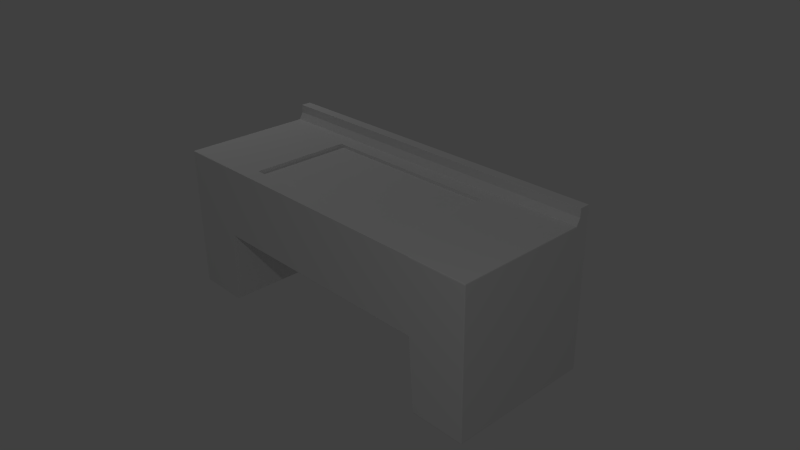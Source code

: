 # Source: deskkkkk.blend  (saved by Blender 2.75.0; exported with 4.5.12 LTS)
import bpy
from mathutils import Matrix  # noqa: F401  (used for matrix-valued properties, if any)

bpy.ops.wm.read_factory_settings(use_empty=True)
scene = bpy.context.scene
scene.name = 'Scene'

# ---- collections
col_collection_1 = bpy.data.collections.new('Collection 1'); scene.collection.children.link(col_collection_1)

# ---- materials (node trees are filled in below, after node groups)
mat_material = bpy.data.materials.new('Material')
mat_material.alpha_threshold = 0.0
mat_material.use_transparent_shadow = False
mat_material.roughness = 0.5
mat_material.line_color = (0.0, 0.0, 0.0, 1.0)

# ---- material node trees

# ---- world
world_world = bpy.data.worlds.new('World'); scene.world = world_world
world_world.color = (0.05088, 0.05088, 0.05088)
world_world.use_sun_shadow = False
world_world.sun_shadow_jitter_overblur = 0.0
world_world.cycles.sampling_method = 'MANUAL'
world_world.cycles.sample_map_resolution = 256

# ---- cameras
cam_camera = bpy.data.cameras.new('Camera')
cam_camera.clip_end = 100.0
cam_camera.lens = 35.0
cam_camera.sensor_width = 32.0
cam_camera.sensor_height = 18.0
cam_camera.ortho_scale = 7.314
cam_camera.dof.focus_distance = 0.0
cam_camera.dof.aperture_fstop = 128.0

# ---- lights
light_lamp = bpy.data.lights.new('Lamp', 'POINT')
light_lamp.transmission_factor = 0.0
light_lamp.cutoff_distance = 30.0
light_lamp.energy = 100.0
light_lamp.shadow_buffer_clip_start = 1.001
light_lamp.shadow_soft_size = 0.1
light_lamp.shadow_maximum_resolution = 0.006
light_lamp.use_absolute_resolution = True
light_lamp.cycles.use_multiple_importance_sampling = False
light_lamp_001 = bpy.data.lights.new('Lamp.001', 'POINT')
light_lamp_001.transmission_factor = 0.0
light_lamp_001.cutoff_distance = 30.0
light_lamp_001.energy = 100.0
light_lamp_001.shadow_buffer_clip_start = 1.001
light_lamp_001.shadow_soft_size = 0.1
light_lamp_001.shadow_maximum_resolution = 0.006
light_lamp_001.use_absolute_resolution = True
light_lamp_001.cycles.use_multiple_importance_sampling = False

# ---- meshes
me_cube = bpy.data.meshes.new('Cube')
me_cube.from_pydata([(-2.5, -1.0, -1.0), (-2.5, 1.0, -1.0), (-2.5, -1.0, 1.0), (-2.5, 1.0, 1.0), (-1.75, 1.0, -1.0), (-1.75, -1.0, -1.0), (-1.75, 1.0, 1.0), (-1.75, -1.0, 1.0), (-1.695, 1.0, 0.007351), (-1.695, -1.0, 0.007351), (-1.695, 1.0, 1.0), (-1.695, -1.0, 1.0), (-2.5, 0.8061, -1.0), (-2.5, 0.8061, 1.0), (-1.75, 0.8061, 1.0), (-1.75, 0.8061, -1.0), (-1.695, 0.8061, 0.007351), (-1.695, 0.8061, 1.0), (0.05765, 0.8061, -0.997), (0.05765, 1.0, -0.997), (-1.753, 1.0, -0.997), (-1.753, 0.8061, -0.997), (-1.75, 1.0, 1.093), (-2.5, 1.0, 1.093), (-2.5, 0.8568, 1.093), (-1.695, 1.0, 1.093), (-1.75, 0.8568, 1.093), (-1.695, 0.8568, 1.093), (-1.75, 1.0, 1.208), (-2.5, 1.0, 1.208), (-2.5, 0.8568, 1.208), (-1.695, 1.0, 1.208), (-1.75, 0.8568, 1.208), (-1.695, 0.8568, 1.208), (2.5, -1.0, -1.0), (2.5, 1.0, -1.0), (2.5, -1.0, 1.0), (2.5, 1.0, 1.0), (0.0, 1.0, 0.007351), (0.0, -1.0, 0.007351), (0.0, 1.0, 1.0), (0.0, -1.0, 1.0), (1.75, 1.0, -1.0), (1.75, -1.0, -1.0), (1.75, 1.0, 1.0), (1.75, -1.0, 1.0), (1.695, 1.0, 0.007351), (1.695, -1.0, 0.007351), (1.695, 1.0, 1.0), (1.695, -1.0, 1.0), (2.5, 0.8061, -1.0), (2.5, 0.8061, 1.0), (0.0, 0.8061, 1.0), (0.0, 0.8061, 0.007351), (1.75, 0.8061, 1.0), (1.75, 0.8061, -1.0), (1.695, 0.8061, 0.007351), (1.695, 0.8061, 1.0), (-0.05765, 0.8061, -0.997), (-0.05765, 1.0, -0.997), (1.753, 1.0, -0.997), (1.753, 0.8061, -0.997), (1.75, 1.0, 1.093), (2.5, 1.0, 1.093), (2.5, 0.8568, 1.093), (1.695, 1.0, 1.093), (0.0, 1.0, 1.093), (0.0, 0.8568, 1.093), (1.75, 0.8568, 1.093), (1.695, 0.8568, 1.093), (1.75, 1.0, 1.208), (2.5, 1.0, 1.208), (2.5, 0.8568, 1.208), (1.695, 1.0, 1.208), (0.0, 1.0, 1.208), (0.0, 0.8568, 1.208), (1.75, 0.8568, 1.208), (1.695, 0.8568, 1.208), (0.0, 0.5905, 1.0), (0.0, -0.7844, 1.0), (-1.29, -0.7844, 1.0), (-1.29, 0.5905, 1.0), (1.29, -0.7844, 1.0), (1.29, 0.5905, 1.0), (0.0, 0.5905, 0.9555), (0.0, -0.7844, 0.9555), (-1.29, -0.7844, 0.9555), (-1.29, 0.5905, 0.9555), (1.29, -0.7844, 0.9555), (1.29, 0.5905, 0.9555)], [], [(15, 5, 0, 12), (14, 13, 2, 7), (5, 7, 2, 0), (12, 13, 3, 1), (6, 4, 1, 3), (10, 8, 4, 6), (9, 11, 7, 5), (17, 14, 7, 11), (16, 9, 5, 15), (53, 39, 9, 16), (57, 52, 78, 83), (39, 41, 11, 9), (40, 38, 8, 10), (14, 17, 27, 26), (53, 16, 21, 18), (8, 16, 15, 4), (0, 2, 13, 12), (13, 14, 26, 24), (4, 15, 12, 1), (19, 18, 21, 20), (16, 8, 20, 21), (38, 53, 18, 19), (8, 38, 19, 20), (26, 27, 33, 32), (23, 24, 30, 29), (66, 25, 31, 74), (40, 10, 25, 66), (3, 13, 24, 23), (6, 3, 23, 22), (17, 52, 67, 27), (10, 6, 22, 25), (74, 31, 33, 75), (31, 28, 32, 33), (28, 29, 30, 32), (25, 22, 28, 31), (22, 23, 29, 28), (24, 26, 32, 30), (27, 67, 75, 33), (55, 50, 34, 43), (54, 45, 36, 51), (43, 34, 36, 45), (50, 35, 37, 51), (44, 37, 35, 42), (48, 44, 42, 46), (47, 43, 45, 49), (57, 49, 45, 54), (56, 55, 43, 47), (53, 56, 47, 39), (49, 57, 83, 82), (39, 47, 49, 41), (40, 48, 46, 38), (54, 68, 69, 57), (53, 58, 61, 56), (46, 42, 55, 56), (52, 67, 66, 40), (34, 50, 51, 36), (51, 64, 68, 54), (42, 35, 50, 55), (59, 60, 61, 58), (56, 61, 60, 46), (38, 59, 58, 53), (46, 60, 59, 38), (68, 76, 77, 69), (63, 71, 72, 64), (66, 74, 73, 65), (40, 66, 65, 48), (37, 63, 64, 51), (44, 62, 63, 37), (57, 69, 67, 52), (48, 65, 62, 44), (74, 75, 77, 73), (73, 77, 76, 70), (70, 76, 72, 71), (67, 75, 74, 66), (65, 73, 70, 62), (62, 70, 71, 63), (64, 72, 76, 68), (69, 77, 75, 67), (79, 82, 88, 85), (83, 78, 84, 89), (17, 11, 80, 81), (52, 17, 81, 78), (41, 49, 82, 79), (11, 41, 79, 80), (84, 87, 86, 85), (84, 85, 88, 89), (81, 80, 86, 87), (82, 83, 89, 88), (78, 81, 87, 84), (80, 79, 85, 86)])
_uv = me_cube.uv_layers.new(name='UVMap')
_uv.uv.foreach_set('vector', [0.8963, 0.7725, 0.8963, 0.5675, 0.9783, 0.5675, 0.9783, 0.7725, 0.655, 0.4824, 0.655, 0.5675, 0.4577, 0.5675, 0.4577, 0.4824, 0.4577, 0.08513, 0.2412, 0.08513, 0.2412, 0.0, 0.4577, 5.412e-08, 0.02121, 0.5675, 0.02121, 0.7945, 2.37e-05, 0.7945, 2.364e-05, 0.5675, 0.02269, 0.4824, 0.2412, 0.4824, 0.2412, 0.5675, 0.02269, 0.5675, 0.02269, 0.4762, 0.1311, 0.4762, 0.2412, 0.4824, 0.02269, 0.4824, 0.3487, 0.09136, 0.2412, 0.09136, 0.2412, 0.08513, 0.4577, 0.08513, 0.655, 0.4762, 0.655, 0.4824, 0.4577, 0.4824, 0.4577, 0.4762, 0.7863, 0.7725, 0.7863, 0.5675, 0.8963, 0.5675, 0.8963, 0.7725, 0.655, 0.1924, 0.8524, 0.1924, 0.8524, 0.3848, 0.655, 0.3848, 0.655, 0.09136, 0.655, 0.2838, 0.6315, 0.2838, 0.6315, 0.1373, 0.3487, 0.2838, 0.2412, 0.2838, 0.2412, 0.09136, 0.3487, 0.09136, 0.02269, 0.2838, 0.1311, 0.2838, 0.1311, 0.4762, 0.02269, 0.4762, 0.9843, 0.08513, 0.9843, 0.09136, 0.9735, 0.09136, 0.9735, 0.08513, 0.8524, 0.1989, 0.8524, 0.006543, 0.9611, 0.0, 0.9611, 0.2055, 0.7863, 0.7945, 0.7863, 0.7725, 0.8963, 0.7725, 0.8963, 0.7945, 0.2185, 0.5675, 0.2185, 0.7945, 0.02121, 0.7945, 0.02121, 0.5675, 0.9843, 0.0, 0.9843, 0.08513, 0.9735, 0.08513, 0.9735, 0.0, 0.8963, 0.7945, 0.8963, 0.7725, 0.9783, 0.7725, 0.9783, 0.7945, 0.2468, 0.7945, 0.268, 0.7945, 0.268, 1.0, 0.2468, 1.0, 0.7186, 0.3848, 0.7398, 0.3848, 0.7398, 0.4988, 0.7186, 0.4988, 0.6762, 0.4988, 0.655, 0.4988, 0.655, 0.3848, 0.6762, 0.3848, 0.1311, 0.4762, 0.1311, 0.2838, 0.2409, 0.2772, 0.2409, 0.4827, 0.9735, 0.08513, 0.9735, 0.09136, 0.9611, 0.09136, 0.9611, 0.08513, 0.0, 0.8051, 0.01567, 0.8051, 0.01567, 0.8181, 0.0, 0.8181, 0.01248, 0.2838, 0.01248, 0.4762, 5.209e-08, 0.4762, 3.907e-08, 0.2838, 0.02269, 0.2838, 0.02269, 0.4762, 0.01248, 0.4762, 0.01248, 0.2838, 2.37e-05, 0.7945, 0.02121, 0.7945, 0.01567, 0.8051, 0.0, 0.8051, 0.02269, 0.4824, 0.02269, 0.5675, 0.01248, 0.5675, 0.01248, 0.4824, 0.9843, 0.09136, 0.9843, 0.2838, 0.9735, 0.2838, 0.9735, 0.09136, 0.02269, 0.4762, 0.02269, 0.4824, 0.01248, 0.4824, 0.01248, 0.4762, 1.0, 0.2838, 1.0, 0.4762, 0.9843, 0.4762, 0.9843, 0.2838, 1.0, 0.4762, 1.0, 0.4824, 0.9843, 0.4824, 0.9843, 0.4762, 1.0, 0.4824, 1.0, 0.5675, 0.9843, 0.5675, 0.9843, 0.4824, 0.01248, 0.4762, 0.01248, 0.4824, 5.209e-08, 0.4824, 5.209e-08, 0.4762, 0.01248, 0.4824, 0.01248, 0.5675, 6.512e-08, 0.5675, 5.209e-08, 0.4824, 0.9735, 0.0, 0.9735, 0.08513, 0.9611, 0.08513, 0.9611, 0.0, 0.9735, 0.09136, 0.9735, 0.2838, 0.9611, 0.2838, 0.9611, 0.09136, 0.3075, 0.7725, 0.2256, 0.7725, 0.2256, 0.5675, 0.3075, 0.5675, 0.655, 0.08513, 0.4577, 0.08513, 0.4577, 0.0, 0.655, 5.412e-08, 0.4577, 0.4824, 0.4577, 0.5675, 0.2412, 0.5675, 0.2412, 0.4824, 0.4789, 0.8181, 0.4578, 0.8181, 0.4578, 0.5911, 0.4789, 0.5911, 0.02269, 0.08513, 0.02269, 0.0, 0.2412, 2.706e-08, 0.2412, 0.08513, 0.02269, 0.09136, 0.02269, 0.08513, 0.2412, 0.08513, 0.1311, 0.09136, 0.3487, 0.4762, 0.4577, 0.4824, 0.2412, 0.4824, 0.2412, 0.4762, 0.655, 0.09136, 0.4577, 0.09136, 0.4577, 0.08513, 0.655, 0.08513, 0.6763, 0.5895, 0.7863, 0.5895, 0.7863, 0.7945, 0.6763, 0.7945, 0.655, 0.1924, 0.655, 8.118e-08, 0.8524, 0.0, 0.8524, 0.1924, 0.4577, 0.09136, 0.655, 0.09136, 0.6315, 0.1373, 0.4813, 0.1373, 0.3487, 0.2838, 0.3487, 0.4762, 0.2412, 0.4762, 0.2412, 0.2838, 0.02269, 0.2838, 0.02269, 0.09136, 0.1311, 0.09136, 0.1311, 0.2838, 0.9843, 0.4824, 0.9735, 0.4824, 0.9735, 0.4762, 0.9843, 0.4762, 0.8524, 0.212, 0.9611, 0.2055, 0.9611, 0.411, 0.8524, 0.4044, 0.6763, 0.5675, 0.7863, 0.5675, 0.7863, 0.5895, 0.6763, 0.5895, 0.655, 0.5224, 0.6606, 0.5118, 0.6763, 0.5118, 0.6762, 0.5224, 0.6763, 0.8181, 0.4789, 0.8181, 0.4789, 0.5911, 0.6763, 0.5911, 0.9843, 0.5675, 0.9735, 0.5675, 0.9735, 0.4824, 0.9843, 0.4824, 0.3075, 0.7945, 0.2256, 0.7945, 0.2256, 0.7725, 0.3075, 0.7725, 0.2256, 1.0, 0.2256, 0.7945, 0.2468, 0.7945, 0.2468, 1.0, 0.6762, 0.4988, 0.6762, 0.3848, 0.6974, 0.3848, 0.6974, 0.4988, 0.7186, 0.3848, 0.7186, 0.4988, 0.6974, 0.4988, 0.6974, 0.3848, 0.1311, 0.09136, 0.2409, 0.08482, 0.2409, 0.2903, 0.1311, 0.2838, 0.9735, 0.4824, 0.9611, 0.4824, 0.9611, 0.4762, 0.9735, 0.4762, 0.4577, 0.5805, 0.4577, 0.5675, 0.4734, 0.5675, 0.4734, 0.5805, 0.01248, 0.2838, 3.907e-08, 0.2838, 1.302e-08, 0.09136, 0.01248, 0.09136, 0.02269, 0.2838, 0.01248, 0.2838, 0.01248, 0.09136, 0.02269, 0.09136, 0.4578, 0.5911, 0.4577, 0.5805, 0.4734, 0.5805, 0.4789, 0.5911, 0.02269, 0.08513, 0.01248, 0.08513, 0.01248, 0.0, 0.02269, 0.0, 0.9843, 0.4762, 0.9735, 0.4762, 0.9735, 0.2838, 0.9843, 0.2838, 0.02269, 0.09136, 0.01248, 0.09136, 0.01248, 0.08513, 0.02269, 0.08513, 1.0, 0.2838, 0.9843, 0.2838, 0.9843, 0.09136, 1.0, 0.09136, 1.0, 0.09136, 0.9843, 0.09136, 0.9843, 0.08513, 1.0, 0.08513, 1.0, 0.08513, 0.9843, 0.08513, 0.9843, 0.0, 1.0, 0.0, 0.6606, 0.5118, 0.6606, 0.4988, 0.6763, 0.4988, 0.6763, 0.5118, 0.01248, 0.09136, 1.302e-08, 0.09136, 1.302e-08, 0.08513, 0.01248, 0.08513, 0.01248, 0.08513, 1.302e-08, 0.08513, 0.0, 0.0, 0.01248, 0.0, 0.9735, 0.5675, 0.9611, 0.5675, 0.9611, 0.4824, 0.9735, 0.4824, 0.9735, 0.4762, 0.9611, 0.4762, 0.9611, 0.2838, 0.9735, 0.2838, 0.2234, 0.714, 0.2234, 0.8604, 0.2185, 0.8604, 0.2185, 0.714, 0.9831, 0.5675, 0.9831, 0.714, 0.9783, 0.714, 0.9783, 0.5675, 0.655, 0.4762, 0.4577, 0.4762, 0.4813, 0.4302, 0.6315, 0.4302, 0.655, 0.2838, 0.655, 0.4762, 0.6315, 0.4302, 0.6315, 0.2838, 0.4577, 0.2838, 0.4577, 0.09136, 0.4813, 0.1373, 0.4813, 0.2838, 0.4577, 0.4762, 0.4577, 0.2838, 0.4813, 0.2838, 0.4813, 0.4302, 0.4577, 0.714, 0.4577, 0.8604, 0.3075, 0.8604, 0.3075, 0.714, 0.4577, 0.714, 0.3075, 0.714, 0.3075, 0.5675, 0.4577, 0.5675, 0.7398, 0.5408, 0.7398, 0.3848, 0.7447, 0.3848, 0.7447, 0.5408, 0.7447, 0.5408, 0.7447, 0.3848, 0.7495, 0.3848, 0.7495, 0.5408, 0.9831, 0.714, 0.9831, 0.8604, 0.9783, 0.8604, 0.9783, 0.714, 0.2234, 0.5675, 0.2234, 0.714, 0.2185, 0.714, 0.2185, 0.5675])
me_cube.materials.append(mat_material)
me_cube.use_remesh_preserve_volume = False
me_cube.use_remesh_preserve_attributes = False
me_cube.use_mirror_vertex_groups = False
me_cube.update()

# ---- objects
ob_cube = bpy.data.objects.new('Cube', me_cube)
ob_lamp = bpy.data.objects.new('Lamp', light_lamp)
ob_camera = bpy.data.objects.new('Camera', cam_camera)
ob_lamp_001 = bpy.data.objects.new('Lamp.001', light_lamp_001)

# ---- transforms, parenting, visibility, modifiers, constraints
ob_cube.location = (0.0, 0.0, 0.0)
ob_cube.lock_rotations_4d = False
ob_cube.empty_display_type = 'ARROWS'
ob_cube.lineart.crease_threshold = 0.0
_m = ob_cube.modifiers.new('Bevel', 'BEVEL')
_m.width = 0.671
_m.width_pct = 0.671
_m.segments = 2
_m.limit_method = 'NONE'
_m.offset_type = 'PERCENT'
_m.spread = 0.0
ob_lamp.location = (5.308, -5.418, 5.904)
ob_lamp.rotation_euler = (0.6503, 0.05522, 1.866)
ob_lamp.lock_rotations_4d = False
ob_lamp.empty_display_type = 'ARROWS'
ob_lamp.color = (0.0, 0.0, 0.0, 0.0)
ob_lamp.lineart.crease_threshold = 0.0
ob_camera.location = (7.481, -6.508, 5.344)
ob_camera.rotation_euler = (1.109, 0.01082, 0.8149)
ob_camera.lock_rotations_4d = False
ob_camera.empty_display_type = 'ARROWS'
ob_camera.color = (0.0, 0.0, 0.0, 0.0)
ob_camera.display_type = 'WIRE'
ob_camera.lineart.crease_threshold = 0.0
ob_lamp_001.location = (-6.264, 0.8375, 5.904)
ob_lamp_001.rotation_euler = (0.6503, 0.05522, 1.866)
ob_lamp_001.lock_rotations_4d = False
ob_lamp_001.empty_display_type = 'ARROWS'
ob_lamp_001.color = (0.0, 0.0, 0.0, 0.0)
ob_lamp_001.lineart.crease_threshold = 0.0

# ---- collection membership
col_collection_1.objects.link(ob_cube)
col_collection_1.objects.link(ob_lamp)
col_collection_1.objects.link(ob_camera)
col_collection_1.objects.link(ob_lamp_001)

# ---- scene / render settings (as saved in the file)
scene.camera = ob_camera
scene.frame_start = 1; scene.frame_end = 250; scene.frame_set(1)
scene.render.engine = 'BLENDER_EEVEE_NEXT'
scene.render.resolution_percentage = 50
scene.render.dither_intensity = 0.0
scene.cycles.use_denoising = False
scene.cycles.samples = 10
scene.cycles.sampling_pattern = 'TABULATED_SOBOL'
scene.cycles.light_sampling_threshold = 0.0
scene.cycles.use_adaptive_sampling = False
scene.cycles.use_light_tree = False
scene.cycles.blur_glossy = 0.0
scene.cycles.pixel_filter_type = 'GAUSSIAN'
scene.cycles.sample_clamp_indirect = 0.0
scene.view_settings.view_transform = 'Standard'
bpy.context.view_layer.update()

